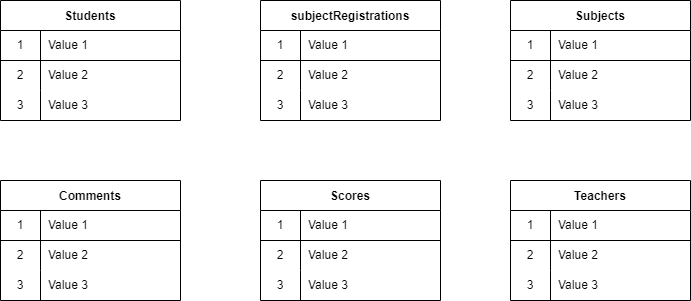

The diagram above was exported from draw.io. Its source (the exported page's mxGraphModel, read from the mxfile embedded in the PNG):
<mxGraphModel dx="746" dy="1630" grid="1" gridSize="10" guides="1" tooltips="1" connect="1" arrows="1" fold="1" page="1" pageScale="1" pageWidth="827" pageHeight="1169" math="0" shadow="0">
  <root>
    <mxCell id="0" />
    <mxCell id="1" parent="0" />
    <mxCell id="2" value="Students" style="shape=table;startSize=30;container=1;collapsible=0;childLayout=tableLayout;fixedRows=1;rowLines=0;fontStyle=1;align=center;pointerEvents=1;" vertex="1" parent="1">
      <mxGeometry x="40" y="200" width="180" height="120" as="geometry" />
    </mxCell>
    <mxCell id="3" value="" style="shape=partialRectangle;html=1;whiteSpace=wrap;collapsible=0;dropTarget=0;pointerEvents=1;fillColor=none;top=0;left=0;bottom=1;right=0;points=[[0,0.5],[1,0.5]];portConstraint=eastwest;" vertex="1" parent="2">
      <mxGeometry y="30" width="180" height="30" as="geometry" />
    </mxCell>
    <mxCell id="4" value="1" style="shape=partialRectangle;html=1;whiteSpace=wrap;connectable=0;fillColor=none;top=0;left=0;bottom=0;right=0;overflow=hidden;pointerEvents=1;" vertex="1" parent="3">
      <mxGeometry width="40" height="30" as="geometry">
        <mxRectangle width="40" height="30" as="alternateBounds" />
      </mxGeometry>
    </mxCell>
    <mxCell id="5" value="Value 1" style="shape=partialRectangle;html=1;whiteSpace=wrap;connectable=0;fillColor=none;top=0;left=0;bottom=0;right=0;align=left;spacingLeft=6;overflow=hidden;pointerEvents=1;" vertex="1" parent="3">
      <mxGeometry x="40" width="140" height="30" as="geometry">
        <mxRectangle width="140" height="30" as="alternateBounds" />
      </mxGeometry>
    </mxCell>
    <mxCell id="6" value="" style="shape=partialRectangle;html=1;whiteSpace=wrap;collapsible=0;dropTarget=0;pointerEvents=1;fillColor=none;top=0;left=0;bottom=0;right=0;points=[[0,0.5],[1,0.5]];portConstraint=eastwest;" vertex="1" parent="2">
      <mxGeometry y="60" width="180" height="30" as="geometry" />
    </mxCell>
    <mxCell id="7" value="2" style="shape=partialRectangle;html=1;whiteSpace=wrap;connectable=0;fillColor=none;top=0;left=0;bottom=0;right=0;overflow=hidden;pointerEvents=1;" vertex="1" parent="6">
      <mxGeometry width="40" height="30" as="geometry">
        <mxRectangle width="40" height="30" as="alternateBounds" />
      </mxGeometry>
    </mxCell>
    <mxCell id="8" value="Value 2" style="shape=partialRectangle;html=1;whiteSpace=wrap;connectable=0;fillColor=none;top=0;left=0;bottom=0;right=0;align=left;spacingLeft=6;overflow=hidden;pointerEvents=1;" vertex="1" parent="6">
      <mxGeometry x="40" width="140" height="30" as="geometry">
        <mxRectangle width="140" height="30" as="alternateBounds" />
      </mxGeometry>
    </mxCell>
    <mxCell id="9" value="" style="shape=partialRectangle;html=1;whiteSpace=wrap;collapsible=0;dropTarget=0;pointerEvents=1;fillColor=none;top=0;left=0;bottom=0;right=0;points=[[0,0.5],[1,0.5]];portConstraint=eastwest;" vertex="1" parent="2">
      <mxGeometry y="90" width="180" height="30" as="geometry" />
    </mxCell>
    <mxCell id="10" value="3" style="shape=partialRectangle;html=1;whiteSpace=wrap;connectable=0;fillColor=none;top=0;left=0;bottom=0;right=0;overflow=hidden;pointerEvents=1;" vertex="1" parent="9">
      <mxGeometry width="40" height="30" as="geometry">
        <mxRectangle width="40" height="30" as="alternateBounds" />
      </mxGeometry>
    </mxCell>
    <mxCell id="11" value="Value 3" style="shape=partialRectangle;html=1;whiteSpace=wrap;connectable=0;fillColor=none;top=0;left=0;bottom=0;right=0;align=left;spacingLeft=6;overflow=hidden;pointerEvents=1;" vertex="1" parent="9">
      <mxGeometry x="40" width="140" height="30" as="geometry">
        <mxRectangle width="140" height="30" as="alternateBounds" />
      </mxGeometry>
    </mxCell>
    <mxCell id="27" value="Subjects" style="shape=table;startSize=30;container=1;collapsible=0;childLayout=tableLayout;fixedRows=1;rowLines=0;fontStyle=1;align=center;pointerEvents=1;" vertex="1" parent="1">
      <mxGeometry x="550" y="200" width="180" height="120" as="geometry" />
    </mxCell>
    <mxCell id="28" value="" style="shape=partialRectangle;html=1;whiteSpace=wrap;collapsible=0;dropTarget=0;pointerEvents=1;fillColor=none;top=0;left=0;bottom=1;right=0;points=[[0,0.5],[1,0.5]];portConstraint=eastwest;" vertex="1" parent="27">
      <mxGeometry y="30" width="180" height="30" as="geometry" />
    </mxCell>
    <mxCell id="29" value="1" style="shape=partialRectangle;html=1;whiteSpace=wrap;connectable=0;fillColor=none;top=0;left=0;bottom=0;right=0;overflow=hidden;pointerEvents=1;" vertex="1" parent="28">
      <mxGeometry width="40" height="30" as="geometry">
        <mxRectangle width="40" height="30" as="alternateBounds" />
      </mxGeometry>
    </mxCell>
    <mxCell id="30" value="Value 1" style="shape=partialRectangle;html=1;whiteSpace=wrap;connectable=0;fillColor=none;top=0;left=0;bottom=0;right=0;align=left;spacingLeft=6;overflow=hidden;pointerEvents=1;" vertex="1" parent="28">
      <mxGeometry x="40" width="140" height="30" as="geometry">
        <mxRectangle width="140" height="30" as="alternateBounds" />
      </mxGeometry>
    </mxCell>
    <mxCell id="31" value="" style="shape=partialRectangle;html=1;whiteSpace=wrap;collapsible=0;dropTarget=0;pointerEvents=1;fillColor=none;top=0;left=0;bottom=0;right=0;points=[[0,0.5],[1,0.5]];portConstraint=eastwest;" vertex="1" parent="27">
      <mxGeometry y="60" width="180" height="30" as="geometry" />
    </mxCell>
    <mxCell id="32" value="2" style="shape=partialRectangle;html=1;whiteSpace=wrap;connectable=0;fillColor=none;top=0;left=0;bottom=0;right=0;overflow=hidden;pointerEvents=1;" vertex="1" parent="31">
      <mxGeometry width="40" height="30" as="geometry">
        <mxRectangle width="40" height="30" as="alternateBounds" />
      </mxGeometry>
    </mxCell>
    <mxCell id="33" value="Value 2" style="shape=partialRectangle;html=1;whiteSpace=wrap;connectable=0;fillColor=none;top=0;left=0;bottom=0;right=0;align=left;spacingLeft=6;overflow=hidden;pointerEvents=1;" vertex="1" parent="31">
      <mxGeometry x="40" width="140" height="30" as="geometry">
        <mxRectangle width="140" height="30" as="alternateBounds" />
      </mxGeometry>
    </mxCell>
    <mxCell id="34" value="" style="shape=partialRectangle;html=1;whiteSpace=wrap;collapsible=0;dropTarget=0;pointerEvents=1;fillColor=none;top=0;left=0;bottom=0;right=0;points=[[0,0.5],[1,0.5]];portConstraint=eastwest;" vertex="1" parent="27">
      <mxGeometry y="90" width="180" height="30" as="geometry" />
    </mxCell>
    <mxCell id="35" value="3" style="shape=partialRectangle;html=1;whiteSpace=wrap;connectable=0;fillColor=none;top=0;left=0;bottom=0;right=0;overflow=hidden;pointerEvents=1;" vertex="1" parent="34">
      <mxGeometry width="40" height="30" as="geometry">
        <mxRectangle width="40" height="30" as="alternateBounds" />
      </mxGeometry>
    </mxCell>
    <mxCell id="36" value="Value 3" style="shape=partialRectangle;html=1;whiteSpace=wrap;connectable=0;fillColor=none;top=0;left=0;bottom=0;right=0;align=left;spacingLeft=6;overflow=hidden;pointerEvents=1;" vertex="1" parent="34">
      <mxGeometry x="40" width="140" height="30" as="geometry">
        <mxRectangle width="140" height="30" as="alternateBounds" />
      </mxGeometry>
    </mxCell>
    <mxCell id="37" value="subjectRegistrations" style="shape=table;startSize=30;container=1;collapsible=0;childLayout=tableLayout;fixedRows=1;rowLines=0;fontStyle=1;align=center;pointerEvents=1;" vertex="1" parent="1">
      <mxGeometry x="300" y="200" width="180" height="120" as="geometry" />
    </mxCell>
    <mxCell id="38" value="" style="shape=partialRectangle;html=1;whiteSpace=wrap;collapsible=0;dropTarget=0;pointerEvents=1;fillColor=none;top=0;left=0;bottom=1;right=0;points=[[0,0.5],[1,0.5]];portConstraint=eastwest;" vertex="1" parent="37">
      <mxGeometry y="30" width="180" height="30" as="geometry" />
    </mxCell>
    <mxCell id="39" value="1" style="shape=partialRectangle;html=1;whiteSpace=wrap;connectable=0;fillColor=none;top=0;left=0;bottom=0;right=0;overflow=hidden;pointerEvents=1;" vertex="1" parent="38">
      <mxGeometry width="40" height="30" as="geometry">
        <mxRectangle width="40" height="30" as="alternateBounds" />
      </mxGeometry>
    </mxCell>
    <mxCell id="40" value="Value 1" style="shape=partialRectangle;html=1;whiteSpace=wrap;connectable=0;fillColor=none;top=0;left=0;bottom=0;right=0;align=left;spacingLeft=6;overflow=hidden;pointerEvents=1;" vertex="1" parent="38">
      <mxGeometry x="40" width="140" height="30" as="geometry">
        <mxRectangle width="140" height="30" as="alternateBounds" />
      </mxGeometry>
    </mxCell>
    <mxCell id="41" value="" style="shape=partialRectangle;html=1;whiteSpace=wrap;collapsible=0;dropTarget=0;pointerEvents=1;fillColor=none;top=0;left=0;bottom=0;right=0;points=[[0,0.5],[1,0.5]];portConstraint=eastwest;" vertex="1" parent="37">
      <mxGeometry y="60" width="180" height="30" as="geometry" />
    </mxCell>
    <mxCell id="42" value="2" style="shape=partialRectangle;html=1;whiteSpace=wrap;connectable=0;fillColor=none;top=0;left=0;bottom=0;right=0;overflow=hidden;pointerEvents=1;" vertex="1" parent="41">
      <mxGeometry width="40" height="30" as="geometry">
        <mxRectangle width="40" height="30" as="alternateBounds" />
      </mxGeometry>
    </mxCell>
    <mxCell id="43" value="Value 2" style="shape=partialRectangle;html=1;whiteSpace=wrap;connectable=0;fillColor=none;top=0;left=0;bottom=0;right=0;align=left;spacingLeft=6;overflow=hidden;pointerEvents=1;" vertex="1" parent="41">
      <mxGeometry x="40" width="140" height="30" as="geometry">
        <mxRectangle width="140" height="30" as="alternateBounds" />
      </mxGeometry>
    </mxCell>
    <mxCell id="44" value="" style="shape=partialRectangle;html=1;whiteSpace=wrap;collapsible=0;dropTarget=0;pointerEvents=1;fillColor=none;top=0;left=0;bottom=0;right=0;points=[[0,0.5],[1,0.5]];portConstraint=eastwest;" vertex="1" parent="37">
      <mxGeometry y="90" width="180" height="30" as="geometry" />
    </mxCell>
    <mxCell id="45" value="3" style="shape=partialRectangle;html=1;whiteSpace=wrap;connectable=0;fillColor=none;top=0;left=0;bottom=0;right=0;overflow=hidden;pointerEvents=1;" vertex="1" parent="44">
      <mxGeometry width="40" height="30" as="geometry">
        <mxRectangle width="40" height="30" as="alternateBounds" />
      </mxGeometry>
    </mxCell>
    <mxCell id="46" value="Value 3" style="shape=partialRectangle;html=1;whiteSpace=wrap;connectable=0;fillColor=none;top=0;left=0;bottom=0;right=0;align=left;spacingLeft=6;overflow=hidden;pointerEvents=1;" vertex="1" parent="44">
      <mxGeometry x="40" width="140" height="30" as="geometry">
        <mxRectangle width="140" height="30" as="alternateBounds" />
      </mxGeometry>
    </mxCell>
    <mxCell id="47" value="Teachers" style="shape=table;startSize=30;container=1;collapsible=0;childLayout=tableLayout;fixedRows=1;rowLines=0;fontStyle=1;align=center;pointerEvents=1;" vertex="1" parent="1">
      <mxGeometry x="550" y="380" width="180" height="120" as="geometry" />
    </mxCell>
    <mxCell id="48" value="" style="shape=partialRectangle;html=1;whiteSpace=wrap;collapsible=0;dropTarget=0;pointerEvents=1;fillColor=none;top=0;left=0;bottom=1;right=0;points=[[0,0.5],[1,0.5]];portConstraint=eastwest;" vertex="1" parent="47">
      <mxGeometry y="30" width="180" height="30" as="geometry" />
    </mxCell>
    <mxCell id="49" value="1" style="shape=partialRectangle;html=1;whiteSpace=wrap;connectable=0;fillColor=none;top=0;left=0;bottom=0;right=0;overflow=hidden;pointerEvents=1;" vertex="1" parent="48">
      <mxGeometry width="40" height="30" as="geometry">
        <mxRectangle width="40" height="30" as="alternateBounds" />
      </mxGeometry>
    </mxCell>
    <mxCell id="50" value="Value 1" style="shape=partialRectangle;html=1;whiteSpace=wrap;connectable=0;fillColor=none;top=0;left=0;bottom=0;right=0;align=left;spacingLeft=6;overflow=hidden;pointerEvents=1;" vertex="1" parent="48">
      <mxGeometry x="40" width="140" height="30" as="geometry">
        <mxRectangle width="140" height="30" as="alternateBounds" />
      </mxGeometry>
    </mxCell>
    <mxCell id="51" value="" style="shape=partialRectangle;html=1;whiteSpace=wrap;collapsible=0;dropTarget=0;pointerEvents=1;fillColor=none;top=0;left=0;bottom=0;right=0;points=[[0,0.5],[1,0.5]];portConstraint=eastwest;" vertex="1" parent="47">
      <mxGeometry y="60" width="180" height="30" as="geometry" />
    </mxCell>
    <mxCell id="52" value="2" style="shape=partialRectangle;html=1;whiteSpace=wrap;connectable=0;fillColor=none;top=0;left=0;bottom=0;right=0;overflow=hidden;pointerEvents=1;" vertex="1" parent="51">
      <mxGeometry width="40" height="30" as="geometry">
        <mxRectangle width="40" height="30" as="alternateBounds" />
      </mxGeometry>
    </mxCell>
    <mxCell id="53" value="Value 2" style="shape=partialRectangle;html=1;whiteSpace=wrap;connectable=0;fillColor=none;top=0;left=0;bottom=0;right=0;align=left;spacingLeft=6;overflow=hidden;pointerEvents=1;" vertex="1" parent="51">
      <mxGeometry x="40" width="140" height="30" as="geometry">
        <mxRectangle width="140" height="30" as="alternateBounds" />
      </mxGeometry>
    </mxCell>
    <mxCell id="54" value="" style="shape=partialRectangle;html=1;whiteSpace=wrap;collapsible=0;dropTarget=0;pointerEvents=1;fillColor=none;top=0;left=0;bottom=0;right=0;points=[[0,0.5],[1,0.5]];portConstraint=eastwest;" vertex="1" parent="47">
      <mxGeometry y="90" width="180" height="30" as="geometry" />
    </mxCell>
    <mxCell id="55" value="3" style="shape=partialRectangle;html=1;whiteSpace=wrap;connectable=0;fillColor=none;top=0;left=0;bottom=0;right=0;overflow=hidden;pointerEvents=1;" vertex="1" parent="54">
      <mxGeometry width="40" height="30" as="geometry">
        <mxRectangle width="40" height="30" as="alternateBounds" />
      </mxGeometry>
    </mxCell>
    <mxCell id="56" value="Value 3" style="shape=partialRectangle;html=1;whiteSpace=wrap;connectable=0;fillColor=none;top=0;left=0;bottom=0;right=0;align=left;spacingLeft=6;overflow=hidden;pointerEvents=1;" vertex="1" parent="54">
      <mxGeometry x="40" width="140" height="30" as="geometry">
        <mxRectangle width="140" height="30" as="alternateBounds" />
      </mxGeometry>
    </mxCell>
    <mxCell id="57" value="Scores" style="shape=table;startSize=30;container=1;collapsible=0;childLayout=tableLayout;fixedRows=1;rowLines=0;fontStyle=1;align=center;pointerEvents=1;" vertex="1" parent="1">
      <mxGeometry x="300" y="380" width="180" height="120" as="geometry" />
    </mxCell>
    <mxCell id="58" value="" style="shape=partialRectangle;html=1;whiteSpace=wrap;collapsible=0;dropTarget=0;pointerEvents=1;fillColor=none;top=0;left=0;bottom=1;right=0;points=[[0,0.5],[1,0.5]];portConstraint=eastwest;" vertex="1" parent="57">
      <mxGeometry y="30" width="180" height="30" as="geometry" />
    </mxCell>
    <mxCell id="59" value="1" style="shape=partialRectangle;html=1;whiteSpace=wrap;connectable=0;fillColor=none;top=0;left=0;bottom=0;right=0;overflow=hidden;pointerEvents=1;" vertex="1" parent="58">
      <mxGeometry width="40" height="30" as="geometry">
        <mxRectangle width="40" height="30" as="alternateBounds" />
      </mxGeometry>
    </mxCell>
    <mxCell id="60" value="Value 1" style="shape=partialRectangle;html=1;whiteSpace=wrap;connectable=0;fillColor=none;top=0;left=0;bottom=0;right=0;align=left;spacingLeft=6;overflow=hidden;pointerEvents=1;" vertex="1" parent="58">
      <mxGeometry x="40" width="140" height="30" as="geometry">
        <mxRectangle width="140" height="30" as="alternateBounds" />
      </mxGeometry>
    </mxCell>
    <mxCell id="61" value="" style="shape=partialRectangle;html=1;whiteSpace=wrap;collapsible=0;dropTarget=0;pointerEvents=1;fillColor=none;top=0;left=0;bottom=0;right=0;points=[[0,0.5],[1,0.5]];portConstraint=eastwest;" vertex="1" parent="57">
      <mxGeometry y="60" width="180" height="30" as="geometry" />
    </mxCell>
    <mxCell id="62" value="2" style="shape=partialRectangle;html=1;whiteSpace=wrap;connectable=0;fillColor=none;top=0;left=0;bottom=0;right=0;overflow=hidden;pointerEvents=1;" vertex="1" parent="61">
      <mxGeometry width="40" height="30" as="geometry">
        <mxRectangle width="40" height="30" as="alternateBounds" />
      </mxGeometry>
    </mxCell>
    <mxCell id="63" value="Value 2" style="shape=partialRectangle;html=1;whiteSpace=wrap;connectable=0;fillColor=none;top=0;left=0;bottom=0;right=0;align=left;spacingLeft=6;overflow=hidden;pointerEvents=1;" vertex="1" parent="61">
      <mxGeometry x="40" width="140" height="30" as="geometry">
        <mxRectangle width="140" height="30" as="alternateBounds" />
      </mxGeometry>
    </mxCell>
    <mxCell id="64" value="" style="shape=partialRectangle;html=1;whiteSpace=wrap;collapsible=0;dropTarget=0;pointerEvents=1;fillColor=none;top=0;left=0;bottom=0;right=0;points=[[0,0.5],[1,0.5]];portConstraint=eastwest;" vertex="1" parent="57">
      <mxGeometry y="90" width="180" height="30" as="geometry" />
    </mxCell>
    <mxCell id="65" value="3" style="shape=partialRectangle;html=1;whiteSpace=wrap;connectable=0;fillColor=none;top=0;left=0;bottom=0;right=0;overflow=hidden;pointerEvents=1;" vertex="1" parent="64">
      <mxGeometry width="40" height="30" as="geometry">
        <mxRectangle width="40" height="30" as="alternateBounds" />
      </mxGeometry>
    </mxCell>
    <mxCell id="66" value="Value 3" style="shape=partialRectangle;html=1;whiteSpace=wrap;connectable=0;fillColor=none;top=0;left=0;bottom=0;right=0;align=left;spacingLeft=6;overflow=hidden;pointerEvents=1;" vertex="1" parent="64">
      <mxGeometry x="40" width="140" height="30" as="geometry">
        <mxRectangle width="140" height="30" as="alternateBounds" />
      </mxGeometry>
    </mxCell>
    <mxCell id="67" value="Comments" style="shape=table;startSize=30;container=1;collapsible=0;childLayout=tableLayout;fixedRows=1;rowLines=0;fontStyle=1;align=center;pointerEvents=1;" vertex="1" parent="1">
      <mxGeometry x="40" y="380" width="180" height="120" as="geometry" />
    </mxCell>
    <mxCell id="68" value="" style="shape=partialRectangle;html=1;whiteSpace=wrap;collapsible=0;dropTarget=0;pointerEvents=1;fillColor=none;top=0;left=0;bottom=1;right=0;points=[[0,0.5],[1,0.5]];portConstraint=eastwest;" vertex="1" parent="67">
      <mxGeometry y="30" width="180" height="30" as="geometry" />
    </mxCell>
    <mxCell id="69" value="1" style="shape=partialRectangle;html=1;whiteSpace=wrap;connectable=0;fillColor=none;top=0;left=0;bottom=0;right=0;overflow=hidden;pointerEvents=1;" vertex="1" parent="68">
      <mxGeometry width="40" height="30" as="geometry">
        <mxRectangle width="40" height="30" as="alternateBounds" />
      </mxGeometry>
    </mxCell>
    <mxCell id="70" value="Value 1" style="shape=partialRectangle;html=1;whiteSpace=wrap;connectable=0;fillColor=none;top=0;left=0;bottom=0;right=0;align=left;spacingLeft=6;overflow=hidden;pointerEvents=1;" vertex="1" parent="68">
      <mxGeometry x="40" width="140" height="30" as="geometry">
        <mxRectangle width="140" height="30" as="alternateBounds" />
      </mxGeometry>
    </mxCell>
    <mxCell id="71" value="" style="shape=partialRectangle;html=1;whiteSpace=wrap;collapsible=0;dropTarget=0;pointerEvents=1;fillColor=none;top=0;left=0;bottom=0;right=0;points=[[0,0.5],[1,0.5]];portConstraint=eastwest;" vertex="1" parent="67">
      <mxGeometry y="60" width="180" height="30" as="geometry" />
    </mxCell>
    <mxCell id="72" value="2" style="shape=partialRectangle;html=1;whiteSpace=wrap;connectable=0;fillColor=none;top=0;left=0;bottom=0;right=0;overflow=hidden;pointerEvents=1;" vertex="1" parent="71">
      <mxGeometry width="40" height="30" as="geometry">
        <mxRectangle width="40" height="30" as="alternateBounds" />
      </mxGeometry>
    </mxCell>
    <mxCell id="73" value="Value 2" style="shape=partialRectangle;html=1;whiteSpace=wrap;connectable=0;fillColor=none;top=0;left=0;bottom=0;right=0;align=left;spacingLeft=6;overflow=hidden;pointerEvents=1;" vertex="1" parent="71">
      <mxGeometry x="40" width="140" height="30" as="geometry">
        <mxRectangle width="140" height="30" as="alternateBounds" />
      </mxGeometry>
    </mxCell>
    <mxCell id="74" value="" style="shape=partialRectangle;html=1;whiteSpace=wrap;collapsible=0;dropTarget=0;pointerEvents=1;fillColor=none;top=0;left=0;bottom=0;right=0;points=[[0,0.5],[1,0.5]];portConstraint=eastwest;" vertex="1" parent="67">
      <mxGeometry y="90" width="180" height="30" as="geometry" />
    </mxCell>
    <mxCell id="75" value="3" style="shape=partialRectangle;html=1;whiteSpace=wrap;connectable=0;fillColor=none;top=0;left=0;bottom=0;right=0;overflow=hidden;pointerEvents=1;" vertex="1" parent="74">
      <mxGeometry width="40" height="30" as="geometry">
        <mxRectangle width="40" height="30" as="alternateBounds" />
      </mxGeometry>
    </mxCell>
    <mxCell id="76" value="Value 3" style="shape=partialRectangle;html=1;whiteSpace=wrap;connectable=0;fillColor=none;top=0;left=0;bottom=0;right=0;align=left;spacingLeft=6;overflow=hidden;pointerEvents=1;" vertex="1" parent="74">
      <mxGeometry x="40" width="140" height="30" as="geometry">
        <mxRectangle width="140" height="30" as="alternateBounds" />
      </mxGeometry>
    </mxCell>
  </root>
</mxGraphModel>